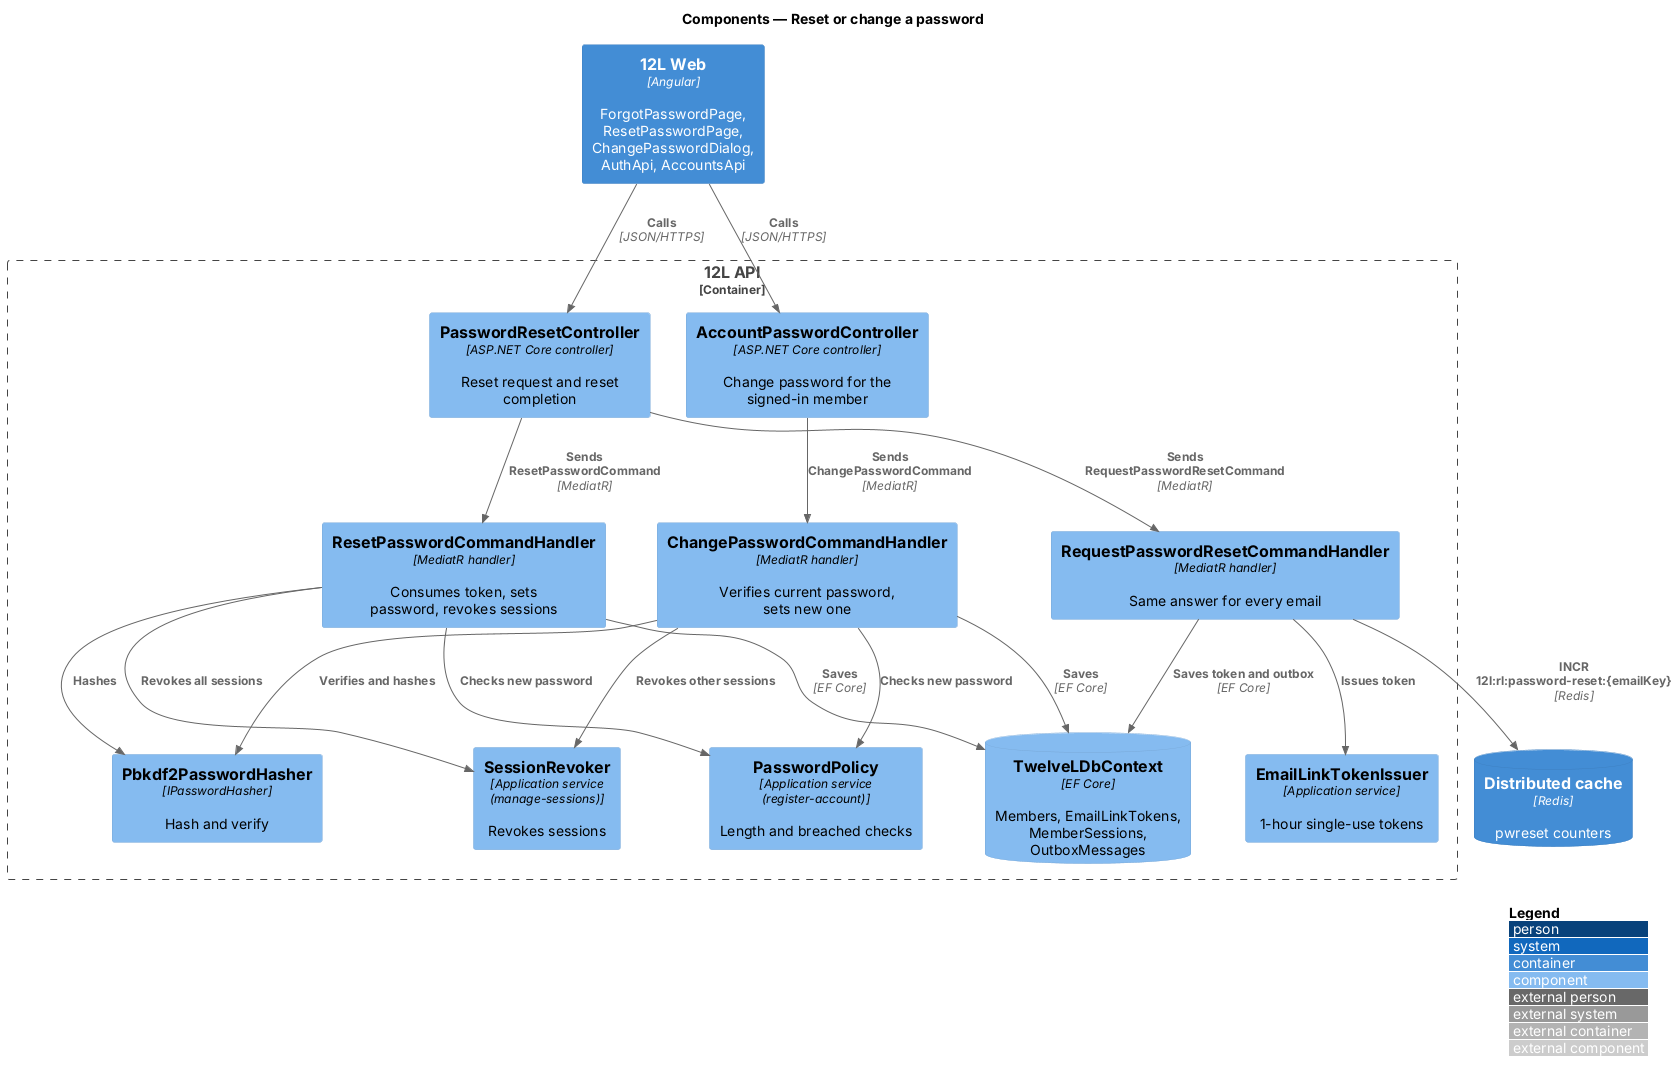

The diagram above was rendered by PlantUML. Its source (embedded in the PNG):
@startuml
!include <C4/C4_Component>
LAYOUT_WITH_LEGEND()
title Components — Reset or change a password

Container(web, "12L Web", "Angular", "ForgotPasswordPage, ResetPasswordPage, ChangePasswordDialog, AuthApi, AccountsApi")
Container_Boundary(api, "12L API") {
  Component(actrl, "PasswordResetController", "ASP.NET Core controller", "Reset request and reset completion")
  Component(mctrl, "AccountPasswordController", "ASP.NET Core controller", "Change password for the signed-in member")
  Component(req, "RequestPasswordResetCommandHandler", "MediatR handler", "Same answer for every email")
  Component(reset, "ResetPasswordCommandHandler", "MediatR handler", "Consumes token, sets password, revokes sessions")
  Component(change, "ChangePasswordCommandHandler", "MediatR handler", "Verifies current password, sets new one")
  Component(policy, "PasswordPolicy", "Application service (register-account)", "Length and breached checks")
  Component(hasher, "Pbkdf2PasswordHasher", "IPasswordHasher", "Hash and verify")
  Component(issuer, "EmailLinkTokenIssuer", "Application service", "1-hour single-use tokens")
  Component(revoker, "SessionRevoker", "Application service (manage-sessions)", "Revokes sessions")
  ComponentDb(dbc, "TwelveLDbContext", "EF Core", "Members, EmailLinkTokens, MemberSessions, OutboxMessages")
}
ContainerDb(cache, "Distributed cache", "Redis", "pwreset counters")
Rel(web, actrl, "Calls", "JSON/HTTPS")
Rel(web, mctrl, "Calls", "JSON/HTTPS")
Rel(actrl, req, "Sends RequestPasswordResetCommand", "MediatR")
Rel(actrl, reset, "Sends ResetPasswordCommand", "MediatR")
Rel(mctrl, change, "Sends ChangePasswordCommand", "MediatR")
Rel(req, cache, "INCR 12l:rl:password-reset:{emailKey}", "Redis")
Rel(req, issuer, "Issues token")
Rel(reset, policy, "Checks new password")
Rel(change, policy, "Checks new password")
Rel(reset, hasher, "Hashes")
Rel(change, hasher, "Verifies and hashes")
Rel(reset, revoker, "Revokes all sessions")
Rel(change, revoker, "Revokes other sessions")
Rel(req, dbc, "Saves token and outbox", "EF Core")
Rel(reset, dbc, "Saves", "EF Core")
Rel(change, dbc, "Saves", "EF Core")
@enduml